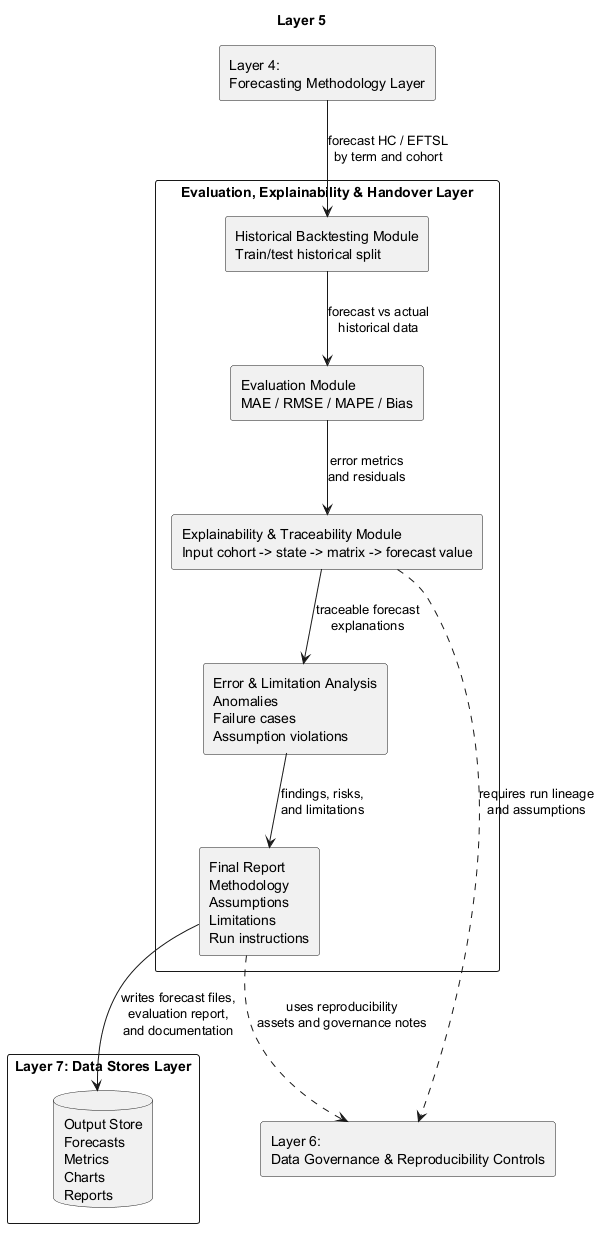

The diagram above was rendered by PlantUML. Its source (embedded in the PNG):
@startuml layer05_evaluation_explainability_handover
title Layer 5

skinparam componentStyle rectangle
skinparam packageStyle rectangle
skinparam shadowing false

' 上游层：第 4 层提供按 term 和 cohort 汇总的 HC / EFTSL 预测。
component "Layer 4:\nForecasting Methodology Layer" as Layer4
' 治理层：第 5 层需要运行谱系、假设和复现材料来支撑解释与交付。
component "Layer 6:\nData Governance & Reproducibility Controls" as Layer6

' 第 5 层职责：验证预测质量、解释结果来源、分析限制并生成最终交付材料。
package "Evaluation, Explainability & Handover Layer" {
    ' 使用历史切分进行回测，比较预测值和真实历史结果。
    component "Historical Backtesting Module\nTrain/test historical split" as Backtesting

    ' 计算误差指标和偏差，量化模型在历史数据上的表现。
    component "Evaluation Module\nMAE / RMSE / MAPE / Bias" as Evaluation

    ' 追踪预测值从输入 cohort、状态、矩阵到最终输出的来源。
    component "Explainability & Traceability Module\nInput cohort -> state -> matrix -> forecast value" as Traceability

    ' 汇总异常、失败案例和假设不满足的风险。
    component "Error & Limitation Analysis\nAnomalies\nFailure cases\nAssumption violations" as LimitationAnalysis

    ' 形成最终报告，包含方法、假设、限制和重新运行说明。
    component "Final Report\nMethodology\nAssumptions\nLimitations\nRun instructions" as Handover
}

' 数据存储：第 5 层把预测结果、评估结果和文档写入输出存储。
package "Layer 7: Data Stores Layer" {
    database "Output Store\nForecasts\nMetrics\nCharts\nReports" as OutputStore
}

' 来自预测层的结果先进入历史回测流程。
Layer4 --> Backtesting : forecast HC / EFTSL\nby term and cohort

' 评估链路从回测结果开始，逐步形成指标、解释、限制分析和报告。
Backtesting --> Evaluation : forecast vs actual\nhistorical data
Evaluation --> Traceability : error metrics\nand residuals
Traceability --> LimitationAnalysis : traceable forecast\nexplanations
LimitationAnalysis --> Handover : findings, risks,\nand limitations

' 可解释性和交付材料依赖第 6 层维护的谱系、假设和治理说明。
Traceability ..> Layer6 : requires run lineage\nand assumptions
Handover ..> Layer6 : uses reproducibility\nassets and governance notes

' 最终交付物写入输出存储，供项目报告和客户端查看。
Handover --> OutputStore : writes forecast files,\nevaluation report,\nand documentation

@enduml